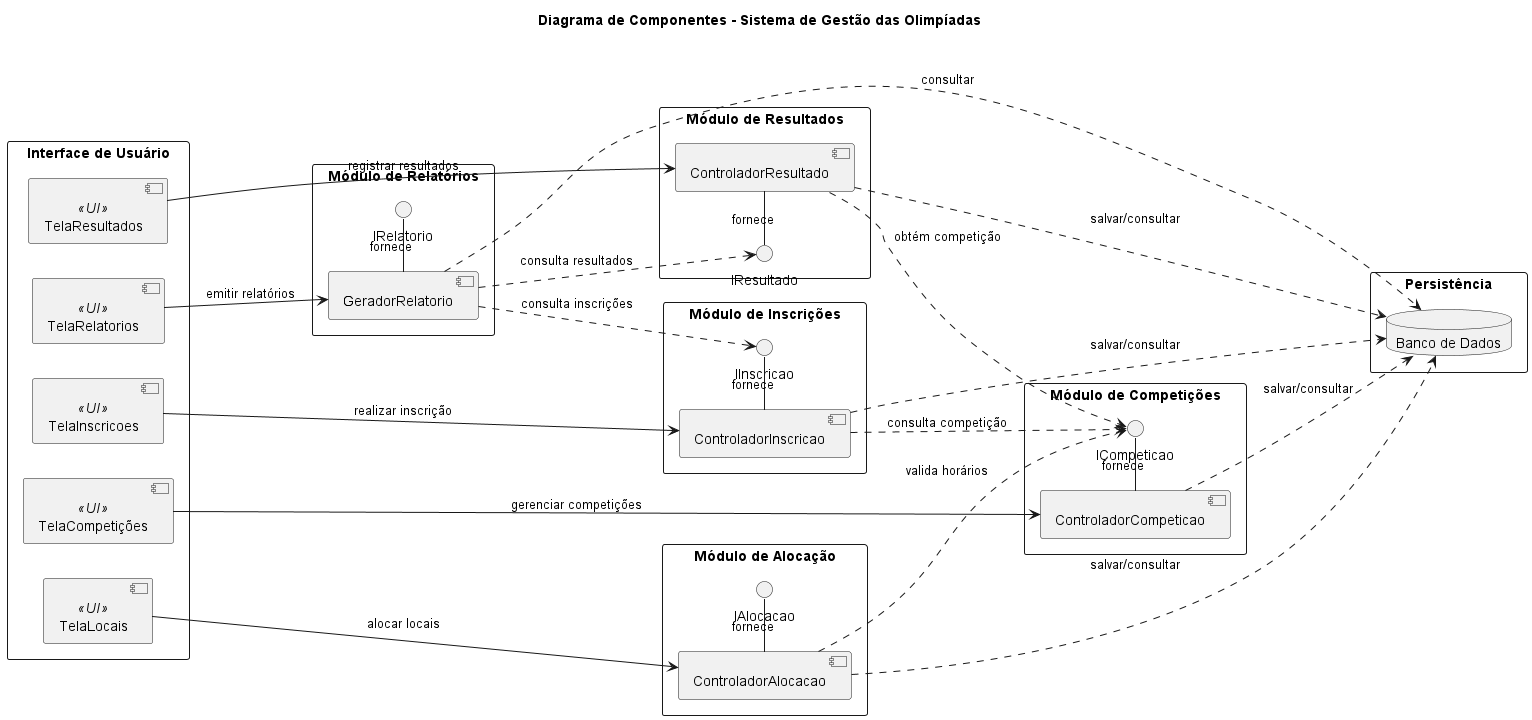

The diagram above was rendered by PlantUML. Its source (embedded in the PNG):
@startuml diagrama-de-componentes

title Diagrama de Componentes - Sistema de Gestão das Olimpíadas

left to right direction
skinparam componentStyle uml2
skinparam shadowing false
skinparam packageStyle rectangle

package "Interface de Usuário" {

    component TelaCompetições <<UI>>
    component TelaInscricoes  <<UI>>
    component TelaLocais      <<UI>>
    component TelaResultados  <<UI>>
    component TelaRelatorios  <<UI>>

}

package "Módulo de Competições" {

    component ControladorCompeticao

    interface ICompeticao as IComp

    ControladorCompeticao - IComp : fornece
}

package "Módulo de Inscrições" {

    component ControladorInscricao

    interface IInscricao as IInscricao

    ControladorInscricao - IInscricao : fornece
    ControladorInscricao ..> IComp : consulta competição
}

package "Módulo de Alocação" {

    component ControladorAlocacao

    interface IAlocacao as IAloc

    ControladorAlocacao - IAloc : fornece
    ControladorAlocacao ..> IComp : valida horários
}

package "Módulo de Resultados" {

    component ControladorResultado

    interface IResultado as IResult

    ControladorResultado - IResult : fornece
    ControladorResultado ..> IComp : obtém competição
}

package "Módulo de Relatórios" {

    component GeradorRelatorio

    interface IRelatorio as IRel

    GeradorRelatorio - IRel : fornece

    GeradorRelatorio ..> IResult : consulta resultados
    GeradorRelatorio ..> IInscricao : consulta inscrições
}

package "Persistência" {

    database "Banco de Dados" as BD

}



TelaCompetições --> ControladorCompeticao : gerenciar competições
TelaInscricoes  --> ControladorInscricao  : realizar inscrição
TelaLocais      --> ControladorAlocacao   : alocar locais
TelaResultados  --> ControladorResultado  : registrar resultados
TelaRelatorios  --> GeradorRelatorio      : emitir relatórios



ControladorCompeticao ..> BD : salvar/consultar
ControladorInscricao  ..> BD : salvar/consultar
ControladorAlocacao   ..> BD : salvar/consultar
ControladorResultado  ..> BD : salvar/consultar
GeradorRelatorio      ..> BD : consultar

@enduml